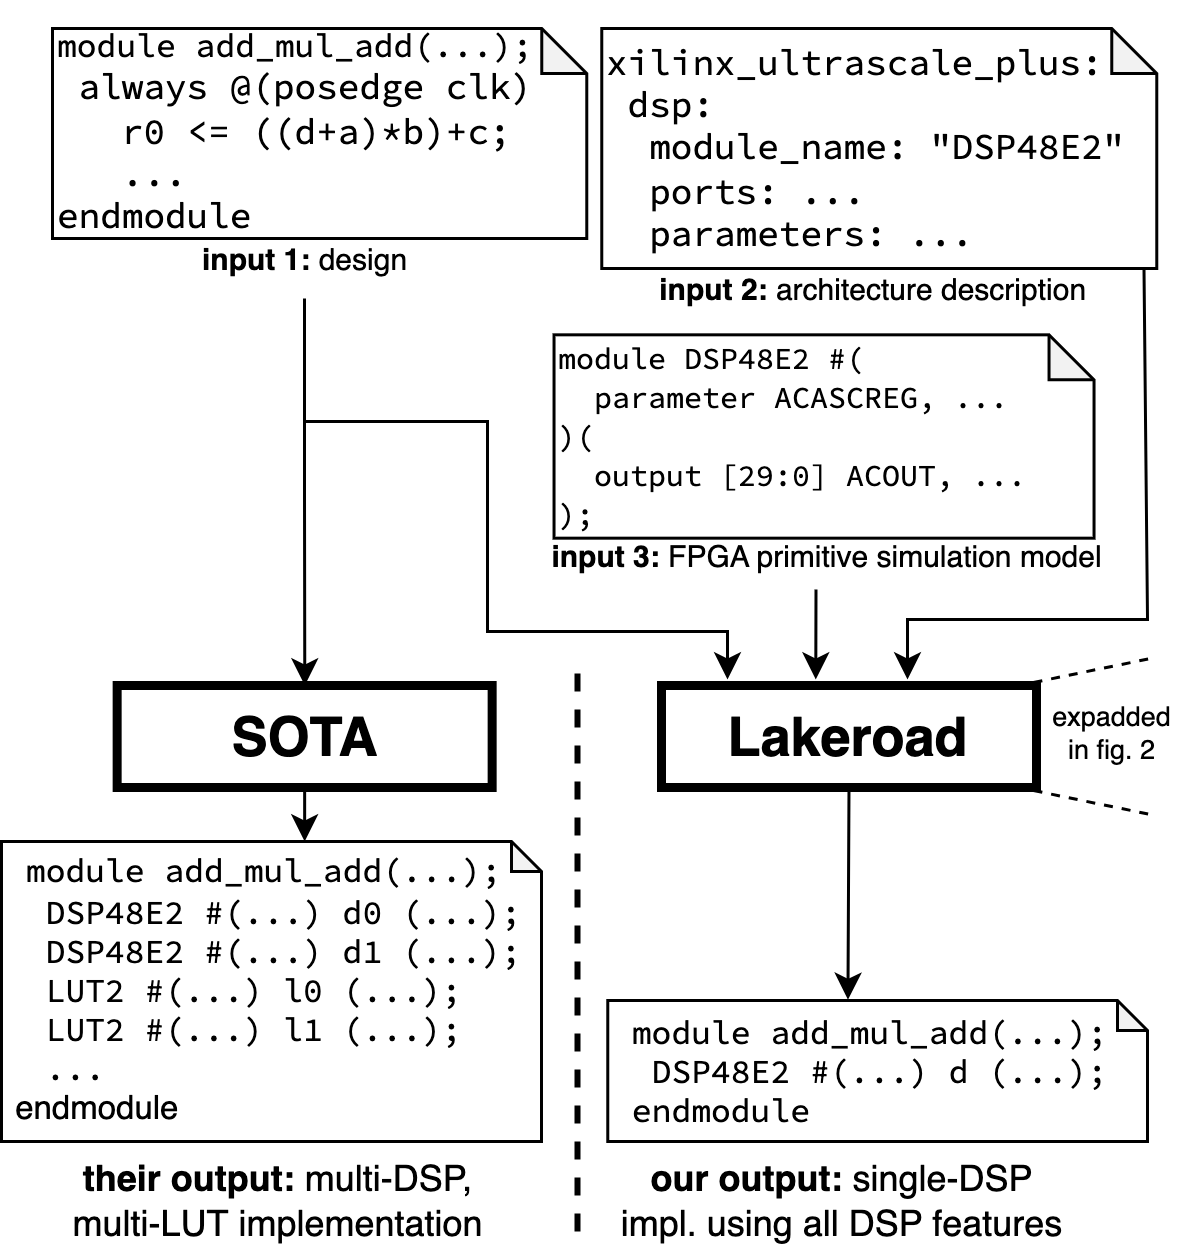

The diagram above was exported from draw.io. Its source (the exported page's mxGraphModel, read from the mxfile embedded in the PNG):
<mxGraphModel dx="1194" dy="790" grid="1" gridSize="10" guides="1" tooltips="1" connect="1" arrows="1" fold="1" page="1" pageScale="1" pageWidth="850" pageHeight="1100" math="0" shadow="0">
  <root>
    <mxCell id="0" />
    <mxCell id="1" parent="0" />
    <mxCell id="dv1u9168zGEKqxMOBR-S-2" value="&lt;font style=&quot;font-size: 18px;&quot;&gt;Lakeroad&lt;/font&gt;" style="rounded=0;whiteSpace=wrap;html=1;fontStyle=1;strokeWidth=3;" parent="1" vertex="1">
      <mxGeometry x="378" y="398" width="125" height="34" as="geometry" />
    </mxCell>
    <mxCell id="dv1u9168zGEKqxMOBR-S-14" value="" style="group" parent="1" vertex="1" connectable="0">
      <mxGeometry x="303.17999999999995" y="230" width="238.815" height="150" as="geometry" />
    </mxCell>
    <mxCell id="dv1u9168zGEKqxMOBR-S-5" value="" style="group" parent="dv1u9168zGEKqxMOBR-S-14" vertex="1" connectable="0">
      <mxGeometry width="238.815" height="140" as="geometry" />
    </mxCell>
    <mxCell id="dv1u9168zGEKqxMOBR-S-3" value="&lt;div style=&quot;font-size: 10px;&quot;&gt;&lt;div&gt;&lt;font style=&quot;font-size: 10px;&quot; data-font-src=&quot;https://fonts.googleapis.com/css?family=Source+Code+Pro&quot; face=&quot;Source Code Pro&quot;&gt;module DSP48E2 #(&lt;/font&gt;&lt;/div&gt;&lt;div&gt;&lt;font style=&quot;font-size: 10px;&quot; data-font-src=&quot;https://fonts.googleapis.com/css?family=Source+Code+Pro&quot; face=&quot;Source Code Pro&quot;&gt;&amp;nbsp; parameter ACASCREG,&amp;nbsp;&lt;/font&gt;&lt;span style=&quot;font-family: &amp;quot;Source Code Pro&amp;quot;; background-color: initial;&quot;&gt;...&lt;/span&gt;&lt;/div&gt;&lt;div&gt;&lt;span style=&quot;font-family: &amp;quot;Source Code Pro&amp;quot;; background-color: initial;&quot;&gt;)(&lt;/span&gt;&lt;/div&gt;&lt;div&gt;&lt;font style=&quot;font-size: 10px;&quot; data-font-src=&quot;https://fonts.googleapis.com/css?family=Source+Code+Pro&quot; face=&quot;Source Code Pro&quot;&gt;&amp;nbsp; output [29:0] ACOUT,&amp;nbsp;&lt;/font&gt;&lt;span style=&quot;font-family: &amp;quot;Source Code Pro&amp;quot;; background-color: initial;&quot;&gt;...&lt;/span&gt;&lt;/div&gt;&lt;div&gt;&lt;font style=&quot;font-size: 10px;&quot; face=&quot;Source Code Pro&quot;&gt;);&lt;/font&gt;&lt;/div&gt;&lt;/div&gt;" style="shape=note;whiteSpace=wrap;html=1;backgroundOutline=1;darkOpacity=0.05;size=15;align=left;" parent="dv1u9168zGEKqxMOBR-S-5" vertex="1">
      <mxGeometry x="39" y="51.11" width="180" height="67.78" as="geometry" />
    </mxCell>
    <mxCell id="dv1u9168zGEKqxMOBR-S-8" value="&lt;font style=&quot;font-size: 10px;&quot;&gt;&lt;span style=&quot;font-family: Helvetica;&quot;&gt;&lt;b style=&quot;&quot;&gt;input 3:&amp;nbsp;&lt;/b&gt;FPGA primitive simulation model&lt;br&gt;&lt;/span&gt;&lt;/font&gt;" style="text;html=1;align=center;verticalAlign=middle;resizable=0;points=[];autosize=1;strokeColor=none;fillColor=none;fontSize=11;fontFamily=Source Code Pro;" parent="dv1u9168zGEKqxMOBR-S-5" vertex="1">
      <mxGeometry x="24.819999999999972" y="110" width="210" height="30" as="geometry" />
    </mxCell>
    <mxCell id="kVCw348ZRCkj1Rfv1c3--2" value="" style="endArrow=classic;html=1;rounded=0;exitX=0.431;exitY=0.875;exitDx=0;exitDy=0;exitPerimeter=0;" parent="dv1u9168zGEKqxMOBR-S-14" edge="1">
      <mxGeometry width="50" height="50" relative="1" as="geometry">
        <mxPoint x="126.31999999999994" y="136" as="sourcePoint" />
        <mxPoint x="126.24000000000001" y="166" as="targetPoint" />
      </mxGeometry>
    </mxCell>
    <mxCell id="-T-6IpF7Lh4b4NagRrGm-4" value="" style="group" parent="1" vertex="1" connectable="0">
      <mxGeometry x="170" y="170" width="178.09" height="100" as="geometry" />
    </mxCell>
    <mxCell id="dv1u9168zGEKqxMOBR-S-7" value="&lt;div style=&quot;font-size: 11px;&quot;&gt;&lt;span style=&quot;font-family: &amp;quot;Source Code Pro&amp;quot;; background-color: initial;&quot;&gt;module add_mul_add(...);&lt;/span&gt;&lt;br&gt;&lt;/div&gt;&lt;div style=&quot;&quot;&gt;&lt;span style=&quot;font-family: &amp;quot;Source Code Pro&amp;quot;; background-color: initial;&quot;&gt;&amp;nbsp;always @(posedge clk)&lt;/span&gt;&lt;/div&gt;&lt;div style=&quot;&quot;&gt;&lt;span style=&quot;font-family: &amp;quot;Source Code Pro&amp;quot;; background-color: initial;&quot;&gt;&amp;nbsp; &amp;nbsp;r0 &amp;lt;= (&lt;/span&gt;&lt;span style=&quot;background-color: initial; font-family: &amp;quot;Source Code Pro&amp;quot;;&quot;&gt;(d+a)*b)+c;&lt;/span&gt;&lt;/div&gt;&lt;div style=&quot;&quot;&gt;&lt;span style=&quot;background-color: initial; font-family: &amp;quot;Source Code Pro&amp;quot;;&quot;&gt;&amp;nbsp; &amp;nbsp;...&lt;/span&gt;&lt;/div&gt;&lt;div style=&quot;&quot;&gt;&lt;span style=&quot;font-family: &amp;quot;Source Code Pro&amp;quot;; background-color: initial;&quot;&gt;endmodule&lt;/span&gt;&lt;/div&gt;" style="shape=note;whiteSpace=wrap;html=1;backgroundOutline=1;darkOpacity=0.05;size=15;align=left;" parent="-T-6IpF7Lh4b4NagRrGm-4" vertex="1">
      <mxGeometry x="5" y="9" width="178.09" height="70" as="geometry" />
    </mxCell>
    <mxCell id="dv1u9168zGEKqxMOBR-S-9" value="&lt;font style=&quot;font-size: 10px;&quot; face=&quot;Helvetica&quot;&gt;&lt;span style=&quot;&quot;&gt;&lt;b&gt;input 1:&amp;nbsp;&lt;/b&gt;design&lt;/span&gt;&lt;/font&gt;" style="text;html=1;align=center;verticalAlign=middle;resizable=0;points=[];autosize=1;strokeColor=none;fillColor=none;fontSize=11;fontFamily=Source Code Pro;" parent="-T-6IpF7Lh4b4NagRrGm-4" vertex="1">
      <mxGeometry x="44.04000000000002" y="71" width="90" height="30" as="geometry" />
    </mxCell>
    <mxCell id="-T-6IpF7Lh4b4NagRrGm-5" value="" style="group" parent="1" vertex="1" connectable="0">
      <mxGeometry x="353.09" y="170" width="200" height="130" as="geometry" />
    </mxCell>
    <mxCell id="dv1u9168zGEKqxMOBR-S-10" value="&lt;font data-font-src=&quot;https://fonts.googleapis.com/css?family=Source+Code+Pro&quot; face=&quot;Source Code Pro&quot;&gt;xilinx_ultrascale_plus:&lt;br&gt;&amp;nbsp;dsp:&lt;br&gt;&amp;nbsp; module_name: &quot;DSP48E2&quot;&lt;br&gt;&amp;nbsp; ports: ...&lt;br&gt;&amp;nbsp; parameters: ...&lt;br&gt;&lt;/font&gt;" style="shape=note;whiteSpace=wrap;html=1;backgroundOutline=1;darkOpacity=0.05;size=15;align=left;" parent="-T-6IpF7Lh4b4NagRrGm-5" vertex="1">
      <mxGeometry x="5" y="9" width="185" height="80" as="geometry" />
    </mxCell>
    <mxCell id="dv1u9168zGEKqxMOBR-S-11" value="&lt;font style=&quot;font-size: 10px;&quot; face=&quot;Helvetica&quot;&gt;&lt;span style=&quot;&quot;&gt;&amp;nbsp;&lt;b&gt;input 2:&amp;nbsp;&lt;/b&gt;architecture description&lt;br&gt;&lt;/span&gt;&lt;/font&gt;" style="text;html=1;align=center;verticalAlign=middle;resizable=0;points=[];autosize=1;strokeColor=none;fillColor=none;fontSize=11;fontFamily=Source Code Pro;" parent="-T-6IpF7Lh4b4NagRrGm-5" vertex="1">
      <mxGeometry x="8.910000000000025" y="81" width="170" height="30" as="geometry" />
    </mxCell>
    <mxCell id="376Pw6EAhoCltZtGrzOe-7" style="edgeStyle=orthogonalEdgeStyle;rounded=0;orthogonalLoop=1;jettySize=auto;html=1;" parent="1" edge="1">
      <mxGeometry relative="1" as="geometry">
        <mxPoint x="259" y="269" as="sourcePoint" />
        <mxPoint x="400" y="396" as="targetPoint" />
        <Array as="points">
          <mxPoint x="259" y="310" />
          <mxPoint x="320" y="310" />
          <mxPoint x="320" y="380" />
          <mxPoint x="400" y="380" />
        </Array>
      </mxGeometry>
    </mxCell>
    <mxCell id="376Pw6EAhoCltZtGrzOe-8" value="&lt;font style=&quot;font-size: 18px;&quot;&gt;SOTA&lt;/font&gt;" style="rounded=0;whiteSpace=wrap;html=1;fontStyle=1;strokeWidth=3;" parent="1" vertex="1">
      <mxGeometry x="196.55" y="398" width="125" height="34" as="geometry" />
    </mxCell>
    <mxCell id="376Pw6EAhoCltZtGrzOe-9" style="edgeStyle=orthogonalEdgeStyle;rounded=0;orthogonalLoop=1;jettySize=auto;html=1;" parent="1" source="dv1u9168zGEKqxMOBR-S-9" target="376Pw6EAhoCltZtGrzOe-8" edge="1">
      <mxGeometry relative="1" as="geometry" />
    </mxCell>
    <mxCell id="dv1u9168zGEKqxMOBR-S-18" value="&lt;div style=&quot;font-size: 11px;&quot;&gt;&lt;span style=&quot;font-family: &amp;quot;Source Code Pro&amp;quot;; background-color: initial;&quot;&gt;&amp;nbsp;module add_mul_add(...);&lt;/span&gt;&lt;br&gt;&lt;/div&gt;&lt;div style=&quot;font-size: 11px;&quot;&gt;&lt;font data-font-src=&quot;https://fonts.googleapis.com/css?family=Source+Code+Pro&quot; style=&quot;font-size: 11px;&quot; face=&quot;Source Code Pro&quot;&gt;&amp;nbsp; DSP48E2 #(&lt;/font&gt;&lt;span style=&quot;background-color: initial; font-family: &amp;quot;Source Code Pro&amp;quot;;&quot;&gt;...&lt;/span&gt;&lt;span style=&quot;font-family: &amp;quot;Source Code Pro&amp;quot;; background-color: initial;&quot;&gt;) d (&lt;/span&gt;&lt;span style=&quot;background-color: initial; font-family: &amp;quot;Source Code Pro&amp;quot;;&quot;&gt;...&lt;/span&gt;&lt;span style=&quot;font-family: &amp;quot;Source Code Pro&amp;quot;; background-color: initial;&quot;&gt;);&lt;/span&gt;&lt;/div&gt;&lt;div style=&quot;font-size: 11px;&quot;&gt;&lt;span style=&quot;background-color: initial; font-family: &amp;quot;Source Code Pro&amp;quot;;&quot;&gt;&amp;nbsp;endmodule&lt;/span&gt;&lt;br&gt;&lt;/div&gt;" style="shape=note;whiteSpace=wrap;html=1;backgroundOutline=1;darkOpacity=0.05;size=10;align=left;" parent="1" vertex="1">
      <mxGeometry x="360.09" y="503" width="179.91" height="47" as="geometry" />
    </mxCell>
    <mxCell id="376Pw6EAhoCltZtGrzOe-21" style="edgeStyle=orthogonalEdgeStyle;rounded=0;orthogonalLoop=1;jettySize=auto;html=1;" parent="1" source="376Pw6EAhoCltZtGrzOe-8" target="376Pw6EAhoCltZtGrzOe-15" edge="1">
      <mxGeometry relative="1" as="geometry">
        <Array as="points">
          <mxPoint x="259" y="480" />
          <mxPoint x="259" y="480" />
        </Array>
      </mxGeometry>
    </mxCell>
    <mxCell id="376Pw6EAhoCltZtGrzOe-15" value="&lt;div style=&quot;font-size: 11px;&quot;&gt;&lt;font style=&quot;font-size: 11px;&quot;&gt;&lt;span style=&quot;font-family: &amp;quot;Source Code Pro&amp;quot;; background-color: initial;&quot;&gt;&amp;nbsp;&lt;font style=&quot;font-size: 11px;&quot;&gt;module add_mul_add(...);&lt;/font&gt;&lt;/span&gt;&lt;font style=&quot;font-size: 11px;&quot;&gt;&lt;br&gt;&lt;/font&gt;&lt;/font&gt;&lt;/div&gt;&lt;div style=&quot;border-color: var(--border-color); font-size: 11px;&quot;&gt;&lt;font style=&quot;border-color: var(--border-color); font-size: 11px;&quot; data-font-src=&quot;https://fonts.googleapis.com/css?family=Source+Code+Pro&quot; face=&quot;Source Code Pro&quot;&gt;&amp;nbsp; DSP48E2 #(...) d0 (...);&lt;/font&gt;&lt;/div&gt;&lt;div style=&quot;font-size: 11px;&quot;&gt;&lt;font style=&quot;font-size: 11px;&quot;&gt;&lt;span style=&quot;font-family: &amp;quot;Source Code Pro&amp;quot;; background-color: initial;&quot;&gt;&amp;nbsp; DSP48E2 #(...) d1 (...);&lt;/span&gt;&lt;br&gt;&lt;/font&gt;&lt;/div&gt;&lt;div style=&quot;font-size: 11px;&quot;&gt;&lt;font style=&quot;border-color: var(--border-color); font-size: 11px;&quot; data-font-src=&quot;https://fonts.googleapis.com/css?family=Source+Code+Pro&quot; face=&quot;Source Code Pro&quot;&gt;&lt;div style=&quot;border-color: var(--border-color); font-family: Helvetica;&quot;&gt;&lt;font style=&quot;border-color: var(--border-color); font-size: 11px;&quot; data-font-src=&quot;https://fonts.googleapis.com/css?family=Source+Code+Pro&quot; face=&quot;Source Code Pro&quot;&gt;&amp;nbsp; LUT2 #(...) l0 (...);&lt;/font&gt;&lt;/div&gt;&lt;div style=&quot;border-color: var(--border-color); font-family: Helvetica;&quot;&gt;&lt;font style=&quot;border-color: var(--border-color); font-size: 11px;&quot; data-font-src=&quot;https://fonts.googleapis.com/css?family=Source+Code+Pro&quot; face=&quot;Source Code Pro&quot;&gt;&amp;nbsp; LUT2 #(...) l1 (...);&lt;br&gt;&lt;/font&gt;&lt;/div&gt;&lt;div&gt;&lt;font style=&quot;border-color: var(--border-color); font-size: 11px;&quot; data-font-src=&quot;https://fonts.googleapis.com/css?family=Source+Code+Pro&quot; face=&quot;Source Code Pro&quot;&gt;&amp;nbsp; ...&lt;/font&gt;&lt;/div&gt;&lt;/font&gt;&lt;/div&gt;&lt;div style=&quot;font-size: 11px;&quot;&gt;&lt;font style=&quot;font-size: 11px;&quot;&gt;&amp;nbsp;endmodule&lt;/font&gt;&lt;br&gt;&lt;/div&gt;" style="shape=note;whiteSpace=wrap;html=1;backgroundOutline=1;darkOpacity=0.05;size=10;align=left;" parent="1" vertex="1">
      <mxGeometry x="158" y="450" width="180" height="100" as="geometry" />
    </mxCell>
    <mxCell id="376Pw6EAhoCltZtGrzOe-16" value="&lt;font face=&quot;Helvetica&quot;&gt;&lt;span style=&quot;font-size: 12px;&quot;&gt;&lt;b&gt;their output: &lt;/b&gt;multi-DSP, &lt;br&gt;multi-LUT&amp;nbsp;implementation&lt;/span&gt;&lt;/font&gt;" style="text;html=1;align=center;verticalAlign=middle;resizable=0;points=[];autosize=1;strokeColor=none;fillColor=none;fontSize=11;fontFamily=Source Code Pro;" parent="1" vertex="1">
      <mxGeometry x="170" y="550" width="160" height="40" as="geometry" />
    </mxCell>
    <mxCell id="dv1u9168zGEKqxMOBR-S-19" value="&lt;font face=&quot;Helvetica&quot;&gt;&lt;span style=&quot;font-size: 12px;&quot;&gt;&lt;b&gt;our output:&amp;nbsp;&lt;/b&gt;single-DSP &lt;br&gt;impl. using all DSP features&lt;br&gt;&lt;/span&gt;&lt;/font&gt;" style="text;html=1;align=center;verticalAlign=middle;resizable=0;points=[];autosize=1;strokeColor=none;fillColor=none;fontSize=11;fontFamily=Source Code Pro;" parent="1" vertex="1">
      <mxGeometry x="353.09" y="550" width="170" height="40" as="geometry" />
    </mxCell>
    <mxCell id="m9dPtIep-Ag_hqHV3VL9-1" value="" style="endArrow=none;dashed=1;html=1;strokeWidth=1;rounded=0;exitX=1;exitY=0;exitDx=0;exitDy=0;" parent="1" edge="1">
      <mxGeometry width="50" height="50" relative="1" as="geometry">
        <mxPoint x="502" y="397" as="sourcePoint" />
        <mxPoint x="541" y="389" as="targetPoint" />
      </mxGeometry>
    </mxCell>
    <mxCell id="m9dPtIep-Ag_hqHV3VL9-2" value="" style="endArrow=none;dashed=1;html=1;strokeWidth=1;rounded=0;exitX=1;exitY=1;exitDx=0;exitDy=0;" parent="1" edge="1">
      <mxGeometry width="50" height="50" relative="1" as="geometry">
        <mxPoint x="501.9999999999999" y="433" as="sourcePoint" />
        <mxPoint x="541" y="441" as="targetPoint" />
      </mxGeometry>
    </mxCell>
    <mxCell id="m9dPtIep-Ag_hqHV3VL9-3" value="expadded&lt;br style=&quot;font-size: 9px;&quot;&gt;in fig. 2" style="text;html=1;align=center;verticalAlign=middle;resizable=0;points=[];autosize=1;strokeColor=none;fillColor=none;fontSize=9;" parent="1" vertex="1">
      <mxGeometry x="498.09" y="394" width="60" height="40" as="geometry" />
    </mxCell>
    <mxCell id="kVCw348ZRCkj1Rfv1c3--6" value="" style="endArrow=classic;html=1;rounded=0;exitX=0.977;exitY=1.002;exitDx=0;exitDy=0;exitPerimeter=0;" parent="1" source="dv1u9168zGEKqxMOBR-S-10" edge="1">
      <mxGeometry width="50" height="50" relative="1" as="geometry">
        <mxPoint x="538.65" y="236.24" as="sourcePoint" />
        <mxPoint x="460" y="396" as="targetPoint" />
        <Array as="points">
          <mxPoint x="540" y="376" />
          <mxPoint x="460" y="376" />
        </Array>
      </mxGeometry>
    </mxCell>
    <mxCell id="kVCw348ZRCkj1Rfv1c3--8" value="" style="endArrow=none;html=1;rounded=0;strokeWidth=2;dashed=1;" parent="1" edge="1">
      <mxGeometry width="50" height="50" relative="1" as="geometry">
        <mxPoint x="350" y="580" as="sourcePoint" />
        <mxPoint x="350" y="390" as="targetPoint" />
      </mxGeometry>
    </mxCell>
    <mxCell id="kVCw348ZRCkj1Rfv1c3--9" value="" style="endArrow=classic;html=1;rounded=0;exitX=0.5;exitY=1;exitDx=0;exitDy=0;entryX=0.445;entryY=-0.005;entryDx=0;entryDy=0;entryPerimeter=0;" parent="1" source="dv1u9168zGEKqxMOBR-S-2" target="dv1u9168zGEKqxMOBR-S-18" edge="1">
      <mxGeometry width="50" height="50" relative="1" as="geometry">
        <mxPoint x="360" y="510" as="sourcePoint" />
        <mxPoint x="410" y="460" as="targetPoint" />
      </mxGeometry>
    </mxCell>
  </root>
</mxGraphModel>